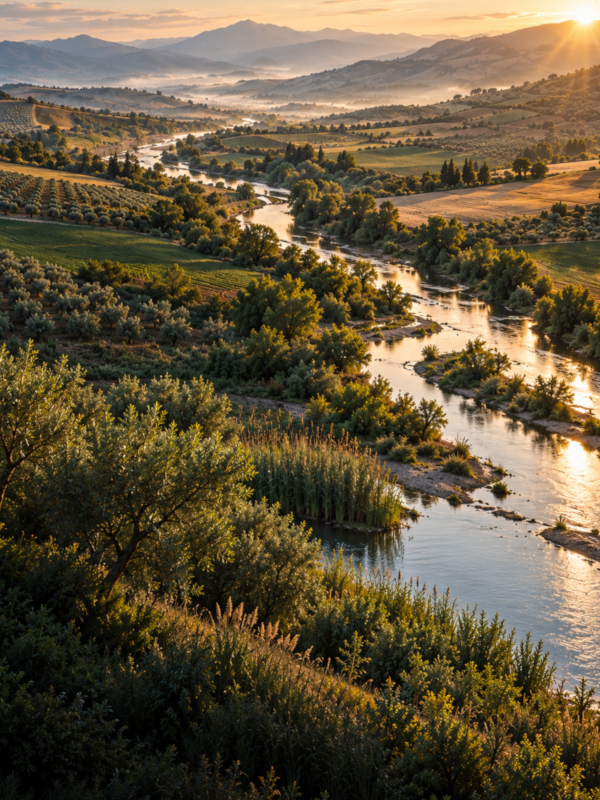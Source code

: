 # Source: home-dawn-portrait.blend  (saved by Blender 4.3.34; exported with 4.5.12 LTS)
import bpy
from mathutils import Matrix  # noqa: F401  (used for matrix-valued properties, if any)

bpy.ops.wm.read_factory_settings(use_empty=True)
scene = bpy.context.scene
scene.name = 'Scene'

# ---- collections
col_collection = bpy.data.collections.new('Collection'); scene.collection.children.link(col_collection)

# ---- images (referenced by path relative to the original .blend; pixels are not part of the script)
import os
ASSET_DIR = os.environ.get("B2B_ASSET_DIR", "")  # directory of the original .blend (textures are referenced by path, not embedded)
HERE = os.path.dirname(os.path.abspath(__file__))  # packed textures are extracted next to this script under _unpacked/

def load_image(name, relpath, width, height, colorspace="sRGB"):
    """Load a texture the original file referenced (path relative to the .blend, or extracted next to this script)."""
    p = next((c for c in (os.path.join(HERE, relpath), os.path.join(ASSET_DIR, relpath)) if relpath and os.path.exists(c)), "")
    if p:
        img = bpy.data.images.load(p, check_existing=True)
        img.name = name
    else:  # same state as the original file: an image datablock whose file is absent (Cycles renders it pink)
        img = bpy.data.images.new(name, width, height)
        img.source = "FILE"
        img.filepath = "//" + (relpath or name)
    img.colorspace_settings.name = colorspace
    return img
img_home_dawn_portrait_png = load_image('home-dawn-portrait.png', '_unpacked/home-dawn-portrait.dc9b226f.png', 1086, 1448, 'sRGB')

# ---- materials (node trees are filled in below, after node groups)
mat_home_dawn___original_color_managed_composite = bpy.data.materials.new('home-dawn / original color-managed composite')

# ---- material node trees
mat_home_dawn___original_color_managed_composite.use_nodes = True; mat_home_dawn___original_color_managed_composite.node_tree.nodes.clear()
_N = mat_home_dawn___original_color_managed_composite.node_tree.nodes; _L = mat_home_dawn___original_color_managed_composite.node_tree.links
n0 = _N.new('ShaderNodeOutputMaterial'); n0.name = 'Material Output'; n0.location = (0, 0)
n1 = _N.new('ShaderNodeEmission'); n1.name = 'Emission'; n1.location = (0, 0)
n2 = _N.new('ShaderNodeTexImage'); n2.name = 'Image Texture'; n2.location = (0, 0)
n2.image = img_home_dawn_portrait_png
_L.new(n2.outputs[0], n1.inputs[0])
_L.new(n1.outputs[0], n0.inputs[0])
n0.is_active_output = True

# ---- world
world_world = bpy.data.worlds.new('World'); scene.world = world_world
world_world.use_nodes = True; world_world.node_tree.nodes.clear()
_N = world_world.node_tree.nodes; _L = world_world.node_tree.links
n0 = _N.new('ShaderNodeOutputWorld'); n0.name = 'World Output'; n0.location = (300, 300)
n1 = _N.new('ShaderNodeBackground'); n1.name = 'Background'; n1.location = (10, 300)
n1.inputs[0].default_value = (0.05088, 0.05088, 0.05088, 1.0)
_L.new(n1.outputs[0], n0.inputs[0])
n0.is_active_output = True
world_world.color = (0.05088, 0.05088, 0.05088)
world_world.sun_shadow_jitter_overblur = 0.0

# ---- cameras
cam_stage_specific_composition_camera = bpy.data.cameras.new('Stage-specific composition camera')
cam_stage_specific_composition_camera.type = 'ORTHO'
cam_stage_specific_composition_camera.clip_end = 100.0
cam_stage_specific_composition_camera.ortho_scale = 8.4

# ---- meshes
me_plane = bpy.data.meshes.new('Plane')
me_plane.from_pydata([(-1.0, -1.0, 0.0), (1.0, -1.0, 0.0), (-1.0, 1.0, 0.0), (1.0, 1.0, 0.0)], [], [(0, 1, 3, 2)])
_uv = me_plane.uv_layers.new(name='UVMap')
_uv.uv.foreach_set('vector', [0.0, 0.0, 1.0, 0.0, 1.0, 1.0, 0.0, 1.0])
me_plane.materials.append(mat_home_dawn___original_color_managed_composite)
me_plane.update()

# ---- objects
ob_original_conceptual_photographic_plate = bpy.data.objects.new('Original conceptual photographic plate', me_plane)
ob_stage_specific_composition_camera = bpy.data.objects.new('Stage-specific composition camera', cam_stage_specific_composition_camera)

# ---- transforms, parenting, visibility, modifiers, constraints
ob_original_conceptual_photographic_plate.location = (0.0, 0.0, 0.0)
ob_original_conceptual_photographic_plate.rotation_euler = (1.571, 0.0, 0.0)
ob_original_conceptual_photographic_plate.scale = (3.4, 4.533, 1.0)
ob_stage_specific_composition_camera.location = (0.0, -12.0, 0.025)
ob_stage_specific_composition_camera.rotation_euler = (1.569, -0.0, 0.0)

# ---- collection membership
col_collection.objects.link(ob_original_conceptual_photographic_plate)
col_collection.objects.link(ob_stage_specific_composition_camera)

# ---- scene / render settings (as saved in the file)
scene.camera = ob_stage_specific_composition_camera
scene.frame_start = 1; scene.frame_end = 32; scene.frame_set(1)
scene.render.engine = 'CYCLES'
scene.render.resolution_x = 720
scene.render.resolution_y = 960
scene.render.fps = 12
scene.cycles.use_denoising = False
scene.cycles.samples = 1
scene.cycles.max_bounces = 1
scene.view_settings.view_transform = 'Standard'
bpy.context.view_layer.update()
